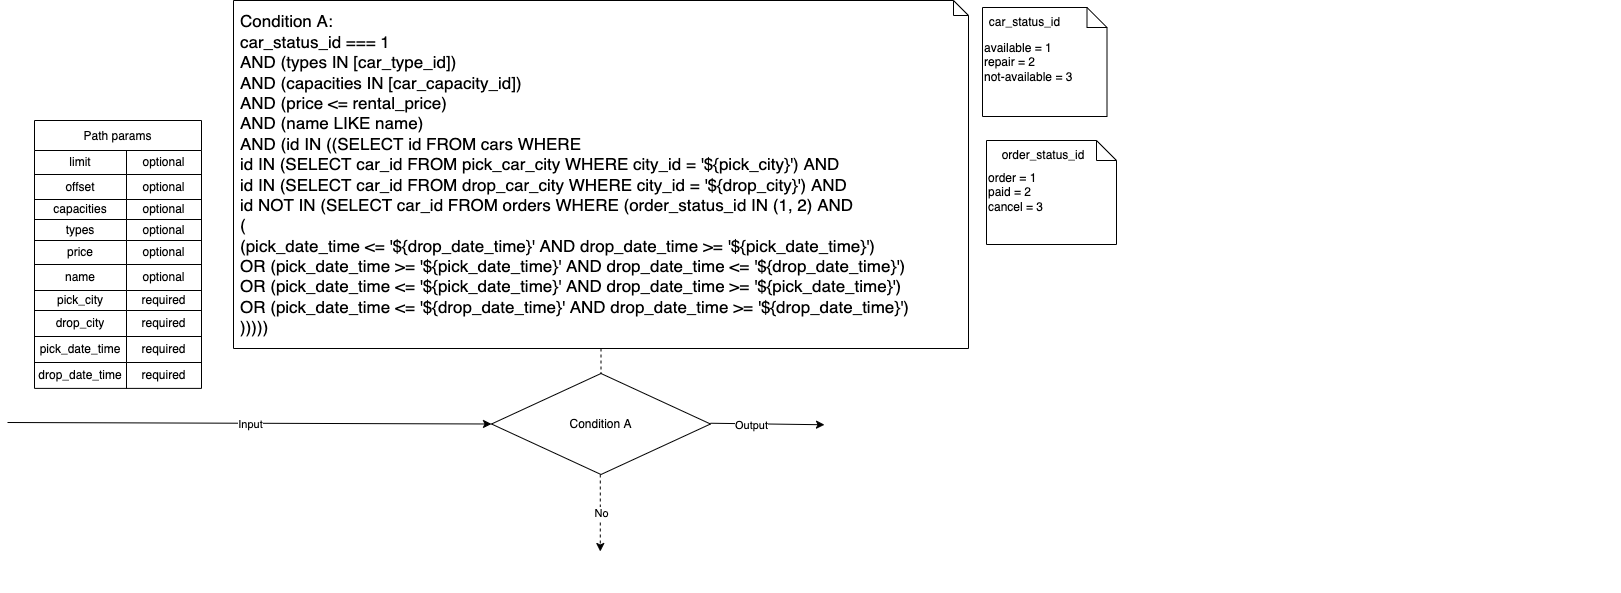

The diagram above was exported from draw.io. Its source (the exported page's mxGraphModel, read from the mxfile embedded in the PNG):
<mxGraphModel dx="2894" dy="1298" grid="0" gridSize="10" guides="1" tooltips="1" connect="1" arrows="1" fold="1" page="0" pageScale="1" pageWidth="850" pageHeight="1100" math="0" shadow="1">
  <root>
    <mxCell id="0" />
    <mxCell id="1" parent="0" />
    <mxCell id="9" style="edgeStyle=none;html=1;exitX=0.5;exitY=1;exitDx=0;exitDy=0;entryX=0.5;entryY=0;entryDx=0;entryDy=0;rounded=1;strokeColor=#FF9999;" parent="1" edge="1">
      <mxGeometry relative="1" as="geometry">
        <mxPoint x="425" y="160" as="targetPoint" />
      </mxGeometry>
    </mxCell>
    <mxCell id="10" value="Condition A" style="rhombus;whiteSpace=wrap;html=1;" parent="1" vertex="1">
      <mxGeometry x="-506" y="114" width="219" height="101" as="geometry" />
    </mxCell>
    <mxCell id="28" value="" style="endArrow=classic;html=1;rounded=0;dashed=1;" parent="1" edge="1">
      <mxGeometry relative="1" as="geometry">
        <mxPoint x="-397.21000000000004" y="215" as="sourcePoint" />
        <mxPoint x="-397.21000000000004" y="292" as="targetPoint" />
      </mxGeometry>
    </mxCell>
    <mxCell id="29" value="No" style="edgeLabel;resizable=0;html=1;align=center;verticalAlign=middle;" parent="28" connectable="0" vertex="1">
      <mxGeometry relative="1" as="geometry" />
    </mxCell>
    <mxCell id="45" value="" style="endArrow=classic;html=1;rounded=0;entryX=0;entryY=0.5;entryDx=0;entryDy=0;" parent="1" edge="1" target="10">
      <mxGeometry relative="1" as="geometry">
        <mxPoint x="-990" y="163" as="sourcePoint" />
        <mxPoint x="-757" y="162.94" as="targetPoint" />
      </mxGeometry>
    </mxCell>
    <mxCell id="46" value="Input" style="edgeLabel;resizable=0;html=1;align=center;verticalAlign=middle;" parent="45" connectable="0" vertex="1">
      <mxGeometry relative="1" as="geometry" />
    </mxCell>
    <mxCell id="57" value="" style="group;align=left;" parent="1" vertex="1" connectable="0">
      <mxGeometry x="-15" y="-252" width="124.5" height="109" as="geometry" />
    </mxCell>
    <mxCell id="11" value="&lt;span style=&quot;background-color: initial;&quot;&gt;available = 1&lt;/span&gt;&lt;br&gt;&lt;span style=&quot;background-color: initial;&quot;&gt;repair = 2&lt;/span&gt;&lt;br&gt;&lt;span style=&quot;background-color: initial;&quot;&gt;not-available = 3&lt;/span&gt;" style="shape=note;size=20;whiteSpace=wrap;html=1;align=left;" parent="57" vertex="1">
      <mxGeometry width="124.5" height="109" as="geometry" />
    </mxCell>
    <mxCell id="55" value="car_status_id" style="text;html=1;strokeColor=none;fillColor=none;align=center;verticalAlign=middle;whiteSpace=wrap;rounded=0;" parent="57" vertex="1">
      <mxGeometry width="85" height="30" as="geometry" />
    </mxCell>
    <mxCell id="59" value="" style="group" parent="1" vertex="1" connectable="0">
      <mxGeometry x="-11" y="-119" width="130" height="104" as="geometry" />
    </mxCell>
    <mxCell id="44" value="&lt;span style=&quot;background-color: initial;&quot;&gt;order = 1&lt;/span&gt;&lt;br&gt;&lt;span style=&quot;background-color: initial;&quot;&gt;paid = 2&lt;/span&gt;&lt;br&gt;&lt;span style=&quot;background-color: initial;&quot;&gt;cancel = 3&lt;/span&gt;" style="shape=note;size=20;whiteSpace=wrap;html=1;align=left;" parent="59" vertex="1">
      <mxGeometry width="130" height="104" as="geometry" />
    </mxCell>
    <mxCell id="56" value="order_status_id" style="text;html=1;strokeColor=none;fillColor=none;align=center;verticalAlign=middle;whiteSpace=wrap;rounded=0;" parent="59" vertex="1">
      <mxGeometry width="114" height="30" as="geometry" />
    </mxCell>
    <mxCell id="60" value="" style="endArrow=classic;html=1;rounded=0;" parent="1" edge="1">
      <mxGeometry relative="1" as="geometry">
        <mxPoint x="-287" y="163.74000000000007" as="sourcePoint" />
        <mxPoint x="-173" y="165.26999999999998" as="targetPoint" />
      </mxGeometry>
    </mxCell>
    <mxCell id="61" value="Output" style="edgeLabel;resizable=0;html=1;align=center;verticalAlign=middle;" parent="60" connectable="0" vertex="1">
      <mxGeometry relative="1" as="geometry">
        <mxPoint x="-18" as="offset" />
      </mxGeometry>
    </mxCell>
    <mxCell id="75" value="Condition A:&#10;car_status_id === 1&#10;AND (types IN [car_type_id])&#10;AND (capacities IN [car_capacity_id])&#10;AND (price &lt;= rental_price)&#10;AND (name LIKE name)&#10;AND (id IN ((SELECT id FROM cars WHERE&#10;    id IN (SELECT car_id FROM pick_car_city WHERE city_id = '${pick_city}') AND&#10;    id IN (SELECT car_id FROM drop_car_city WHERE city_id = '${drop_city}') AND&#10;    id NOT IN (SELECT car_id FROM orders WHERE (order_status_id IN (1, 2) AND&#10;        (&#10;          (pick_date_time &lt;= '${drop_date_time}' AND drop_date_time &gt;= '${pick_date_time}') &#10;OR (pick_date_time &gt;= '${pick_date_time}' AND drop_date_time &lt;= '${drop_date_time}') &#10;OR (pick_date_time &lt;= '${pick_date_time}' AND drop_date_time &gt;= '${pick_date_time}') &#10;OR (pick_date_time &lt;= '${drop_date_time}' AND drop_date_time &gt;= '${drop_date_time}')&#10;        )))))" style="shape=note;size=15;spacingLeft=5;align=left;whiteSpace=wrap;fontSize=17;" parent="1" vertex="1">
      <mxGeometry x="-764" y="-259" width="735" height="348" as="geometry" />
    </mxCell>
    <mxCell id="77" value="" style="edgeStyle=none;html=1;endArrow=none;rounded=0;labelBackgroundColor=none;dashed=1;exitX=0.5;exitY=1;entryX=0.5;entryY=0;entryDx=0;entryDy=0;exitDx=0;exitDy=0;exitPerimeter=0;" parent="1" source="75" target="10" edge="1">
      <mxGeometry relative="1" as="geometry">
        <mxPoint x="-623" y="-51" as="targetPoint" />
      </mxGeometry>
    </mxCell>
    <mxCell id="83" style="edgeStyle=orthogonalEdgeStyle;rounded=0;orthogonalLoop=1;jettySize=auto;html=1;exitX=0.5;exitY=1;exitDx=0;exitDy=0;exitPerimeter=0;" parent="1" edge="1">
      <mxGeometry relative="1" as="geometry">
        <mxPoint x="614" y="324" as="sourcePoint" />
        <mxPoint x="614" y="324" as="targetPoint" />
      </mxGeometry>
    </mxCell>
    <mxCell id="135" value="Path params" style="shape=table;startSize=30;container=1;collapsible=0;childLayout=tableLayout;" vertex="1" parent="1">
      <mxGeometry x="-963" y="-139" width="167" height="267.8947368421053" as="geometry" />
    </mxCell>
    <mxCell id="136" value="" style="shape=tableRow;horizontal=0;startSize=0;swimlaneHead=0;swimlaneBody=0;top=0;left=0;bottom=0;right=0;collapsible=0;dropTarget=0;fillColor=none;points=[[0,0.5],[1,0.5]];portConstraint=eastwest;" vertex="1" parent="135">
      <mxGeometry y="30" width="167" height="24" as="geometry" />
    </mxCell>
    <mxCell id="137" value="limit" style="shape=partialRectangle;html=1;whiteSpace=wrap;connectable=0;overflow=hidden;fillColor=none;top=0;left=0;bottom=0;right=0;pointerEvents=1;" vertex="1" parent="136">
      <mxGeometry width="92" height="24" as="geometry">
        <mxRectangle width="92" height="24" as="alternateBounds" />
      </mxGeometry>
    </mxCell>
    <mxCell id="138" value="optional" style="shape=partialRectangle;html=1;whiteSpace=wrap;connectable=0;overflow=hidden;fillColor=none;top=0;left=0;bottom=0;right=0;pointerEvents=1;" vertex="1" parent="136">
      <mxGeometry x="92" width="75" height="24" as="geometry">
        <mxRectangle width="75" height="24" as="alternateBounds" />
      </mxGeometry>
    </mxCell>
    <mxCell id="139" value="" style="shape=tableRow;horizontal=0;startSize=0;swimlaneHead=0;swimlaneBody=0;top=0;left=0;bottom=0;right=0;collapsible=0;dropTarget=0;fillColor=none;points=[[0,0.5],[1,0.5]];portConstraint=eastwest;" vertex="1" parent="135">
      <mxGeometry y="54" width="167" height="25" as="geometry" />
    </mxCell>
    <mxCell id="140" value="offset" style="shape=partialRectangle;html=1;whiteSpace=wrap;connectable=0;overflow=hidden;fillColor=none;top=0;left=0;bottom=0;right=0;pointerEvents=1;" vertex="1" parent="139">
      <mxGeometry width="92" height="25" as="geometry">
        <mxRectangle width="92" height="25" as="alternateBounds" />
      </mxGeometry>
    </mxCell>
    <mxCell id="141" value="optional" style="shape=partialRectangle;html=1;whiteSpace=wrap;connectable=0;overflow=hidden;fillColor=none;top=0;left=0;bottom=0;right=0;pointerEvents=1;" vertex="1" parent="139">
      <mxGeometry x="92" width="75" height="25" as="geometry">
        <mxRectangle width="75" height="25" as="alternateBounds" />
      </mxGeometry>
    </mxCell>
    <mxCell id="212" value="" style="shape=tableRow;horizontal=0;startSize=0;swimlaneHead=0;swimlaneBody=0;top=0;left=0;bottom=0;right=0;collapsible=0;dropTarget=0;fillColor=none;points=[[0,0.5],[1,0.5]];portConstraint=eastwest;" vertex="1" parent="135">
      <mxGeometry y="79" width="167" height="20" as="geometry" />
    </mxCell>
    <mxCell id="213" value="capacities" style="shape=partialRectangle;html=1;whiteSpace=wrap;connectable=0;overflow=hidden;fillColor=none;top=0;left=0;bottom=0;right=0;pointerEvents=1;" vertex="1" parent="212">
      <mxGeometry width="92" height="20" as="geometry">
        <mxRectangle width="92" height="20" as="alternateBounds" />
      </mxGeometry>
    </mxCell>
    <mxCell id="214" value="optional" style="shape=partialRectangle;html=1;whiteSpace=wrap;connectable=0;overflow=hidden;fillColor=none;top=0;left=0;bottom=0;right=0;pointerEvents=1;" vertex="1" parent="212">
      <mxGeometry x="92" width="75" height="20" as="geometry">
        <mxRectangle width="75" height="20" as="alternateBounds" />
      </mxGeometry>
    </mxCell>
    <mxCell id="142" value="" style="shape=tableRow;horizontal=0;startSize=0;swimlaneHead=0;swimlaneBody=0;top=0;left=0;bottom=0;right=0;collapsible=0;dropTarget=0;fillColor=none;points=[[0,0.5],[1,0.5]];portConstraint=eastwest;" vertex="1" parent="135">
      <mxGeometry y="99" width="167" height="21" as="geometry" />
    </mxCell>
    <mxCell id="143" value="types" style="shape=partialRectangle;html=1;whiteSpace=wrap;connectable=0;overflow=hidden;fillColor=none;top=0;left=0;bottom=0;right=0;pointerEvents=1;" vertex="1" parent="142">
      <mxGeometry width="92" height="21" as="geometry">
        <mxRectangle width="92" height="21" as="alternateBounds" />
      </mxGeometry>
    </mxCell>
    <mxCell id="144" value="optional" style="shape=partialRectangle;html=1;whiteSpace=wrap;connectable=0;overflow=hidden;fillColor=none;top=0;left=0;bottom=0;right=0;pointerEvents=1;" vertex="1" parent="142">
      <mxGeometry x="92" width="75" height="21" as="geometry">
        <mxRectangle width="75" height="21" as="alternateBounds" />
      </mxGeometry>
    </mxCell>
    <mxCell id="145" value="" style="shape=tableRow;horizontal=0;startSize=0;swimlaneHead=0;swimlaneBody=0;top=0;left=0;bottom=0;right=0;collapsible=0;dropTarget=0;fillColor=none;points=[[0,0.5],[1,0.5]];portConstraint=eastwest;" vertex="1" parent="135">
      <mxGeometry y="120" width="167" height="24" as="geometry" />
    </mxCell>
    <mxCell id="146" value="price" style="shape=partialRectangle;html=1;whiteSpace=wrap;connectable=0;overflow=hidden;fillColor=none;top=0;left=0;bottom=0;right=0;pointerEvents=1;" vertex="1" parent="145">
      <mxGeometry width="92" height="24" as="geometry">
        <mxRectangle width="92" height="24" as="alternateBounds" />
      </mxGeometry>
    </mxCell>
    <mxCell id="147" value="optional" style="shape=partialRectangle;html=1;whiteSpace=wrap;connectable=0;overflow=hidden;fillColor=none;top=0;left=0;bottom=0;right=0;pointerEvents=1;" vertex="1" parent="145">
      <mxGeometry x="92" width="75" height="24" as="geometry">
        <mxRectangle width="75" height="24" as="alternateBounds" />
      </mxGeometry>
    </mxCell>
    <mxCell id="148" value="" style="shape=tableRow;horizontal=0;startSize=0;swimlaneHead=0;swimlaneBody=0;top=0;left=0;bottom=0;right=0;collapsible=0;dropTarget=0;fillColor=none;points=[[0,0.5],[1,0.5]];portConstraint=eastwest;" vertex="1" parent="135">
      <mxGeometry y="144" width="167" height="26" as="geometry" />
    </mxCell>
    <mxCell id="149" value="name" style="shape=partialRectangle;html=1;whiteSpace=wrap;connectable=0;overflow=hidden;fillColor=none;top=0;left=0;bottom=0;right=0;pointerEvents=1;" vertex="1" parent="148">
      <mxGeometry width="92" height="26" as="geometry">
        <mxRectangle width="92" height="26" as="alternateBounds" />
      </mxGeometry>
    </mxCell>
    <mxCell id="150" value="optional" style="shape=partialRectangle;html=1;whiteSpace=wrap;connectable=0;overflow=hidden;fillColor=none;top=0;left=0;bottom=0;right=0;pointerEvents=1;" vertex="1" parent="148">
      <mxGeometry x="92" width="75" height="26" as="geometry">
        <mxRectangle width="75" height="26" as="alternateBounds" />
      </mxGeometry>
    </mxCell>
    <mxCell id="151" value="" style="shape=tableRow;horizontal=0;startSize=0;swimlaneHead=0;swimlaneBody=0;top=0;left=0;bottom=0;right=0;collapsible=0;dropTarget=0;fillColor=none;points=[[0,0.5],[1,0.5]];portConstraint=eastwest;" vertex="1" parent="135">
      <mxGeometry y="170" width="167" height="20" as="geometry" />
    </mxCell>
    <mxCell id="152" value="pick_city" style="shape=partialRectangle;html=1;whiteSpace=wrap;connectable=0;overflow=hidden;fillColor=none;top=0;left=0;bottom=0;right=0;pointerEvents=1;" vertex="1" parent="151">
      <mxGeometry width="92" height="20" as="geometry">
        <mxRectangle width="92" height="20" as="alternateBounds" />
      </mxGeometry>
    </mxCell>
    <mxCell id="153" value="required" style="shape=partialRectangle;html=1;whiteSpace=wrap;connectable=0;overflow=hidden;fillColor=none;top=0;left=0;bottom=0;right=0;pointerEvents=1;" vertex="1" parent="151">
      <mxGeometry x="92" width="75" height="20" as="geometry">
        <mxRectangle width="75" height="20" as="alternateBounds" />
      </mxGeometry>
    </mxCell>
    <mxCell id="182" value="" style="shape=tableRow;horizontal=0;startSize=0;swimlaneHead=0;swimlaneBody=0;top=0;left=0;bottom=0;right=0;collapsible=0;dropTarget=0;fillColor=none;points=[[0,0.5],[1,0.5]];portConstraint=eastwest;" vertex="1" parent="135">
      <mxGeometry y="190" width="167" height="26" as="geometry" />
    </mxCell>
    <mxCell id="183" value="drop_city" style="shape=partialRectangle;html=1;whiteSpace=wrap;connectable=0;overflow=hidden;fillColor=none;top=0;left=0;bottom=0;right=0;pointerEvents=1;" vertex="1" parent="182">
      <mxGeometry width="92" height="26" as="geometry">
        <mxRectangle width="92" height="26" as="alternateBounds" />
      </mxGeometry>
    </mxCell>
    <mxCell id="184" value="required" style="shape=partialRectangle;html=1;whiteSpace=wrap;connectable=0;overflow=hidden;fillColor=none;top=0;left=0;bottom=0;right=0;pointerEvents=1;" vertex="1" parent="182">
      <mxGeometry x="92" width="75" height="26" as="geometry">
        <mxRectangle width="75" height="26" as="alternateBounds" />
      </mxGeometry>
    </mxCell>
    <mxCell id="185" value="" style="shape=tableRow;horizontal=0;startSize=0;swimlaneHead=0;swimlaneBody=0;top=0;left=0;bottom=0;right=0;collapsible=0;dropTarget=0;fillColor=none;points=[[0,0.5],[1,0.5]];portConstraint=eastwest;" vertex="1" parent="135">
      <mxGeometry y="216" width="167" height="26" as="geometry" />
    </mxCell>
    <mxCell id="186" value="pick_date_time" style="shape=partialRectangle;html=1;whiteSpace=wrap;connectable=0;overflow=hidden;fillColor=none;top=0;left=0;bottom=0;right=0;pointerEvents=1;" vertex="1" parent="185">
      <mxGeometry width="92" height="26" as="geometry">
        <mxRectangle width="92" height="26" as="alternateBounds" />
      </mxGeometry>
    </mxCell>
    <mxCell id="187" value="required" style="shape=partialRectangle;html=1;whiteSpace=wrap;connectable=0;overflow=hidden;fillColor=none;top=0;left=0;bottom=0;right=0;pointerEvents=1;" vertex="1" parent="185">
      <mxGeometry x="92" width="75" height="26" as="geometry">
        <mxRectangle width="75" height="26" as="alternateBounds" />
      </mxGeometry>
    </mxCell>
    <mxCell id="154" value="" style="shape=tableRow;horizontal=0;startSize=0;swimlaneHead=0;swimlaneBody=0;top=0;left=0;bottom=0;right=0;collapsible=0;dropTarget=0;fillColor=none;points=[[0,0.5],[1,0.5]];portConstraint=eastwest;" vertex="1" parent="135">
      <mxGeometry y="242" width="167" height="26" as="geometry" />
    </mxCell>
    <mxCell id="155" value="drop_date_time" style="shape=partialRectangle;html=1;whiteSpace=wrap;connectable=0;overflow=hidden;fillColor=none;top=0;left=0;bottom=0;right=0;pointerEvents=1;" vertex="1" parent="154">
      <mxGeometry width="92" height="26" as="geometry">
        <mxRectangle width="92" height="26" as="alternateBounds" />
      </mxGeometry>
    </mxCell>
    <mxCell id="156" value="required" style="shape=partialRectangle;html=1;whiteSpace=wrap;connectable=0;overflow=hidden;fillColor=none;top=0;left=0;bottom=0;right=0;pointerEvents=1;" vertex="1" parent="154">
      <mxGeometry x="92" width="75" height="26" as="geometry">
        <mxRectangle width="75" height="26" as="alternateBounds" />
      </mxGeometry>
    </mxCell>
  </root>
</mxGraphModel>